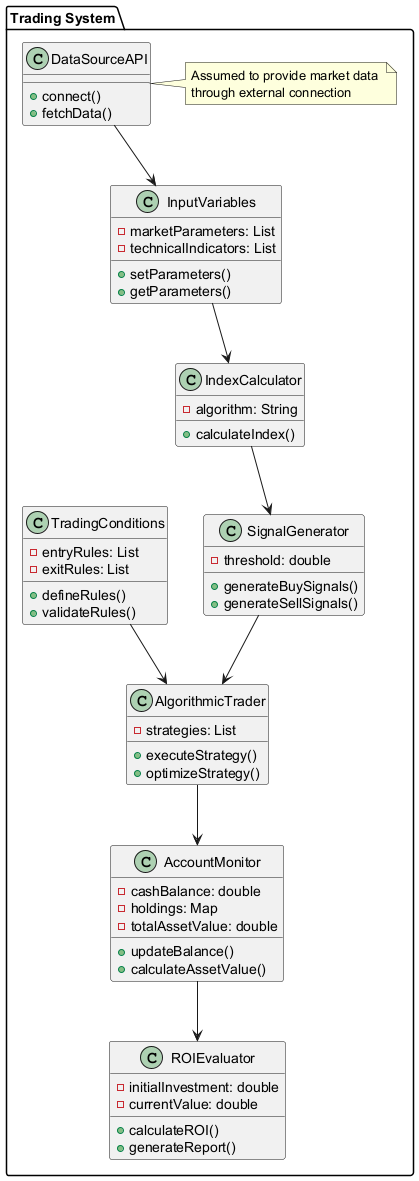

The diagram above was rendered by PlantUML. Its source (embedded in the PNG):
@startuml
package "Trading System" {
  class DataSourceAPI {
    +connect()
    +fetchData()
  }
  
  class InputVariables {
    -marketParameters: List
    -technicalIndicators: List
    +setParameters()
    +getParameters()
  }
  
  class TradingConditions {
    -entryRules: List
    -exitRules: List
    +defineRules()
    +validateRules()
  }
  
  class IndexCalculator {
    -algorithm: String
    +calculateIndex()
  }
  
  class SignalGenerator {
    -threshold: double
    +generateBuySignals()
    +generateSellSignals()
  }
  
  class AlgorithmicTrader {
    -strategies: List
    +executeStrategy()
    +optimizeStrategy()
  }
  
  class AccountMonitor {
    -cashBalance: double
    -holdings: Map
    -totalAssetValue: double
    +updateBalance()
    +calculateAssetValue()
  }
  
  class ROIEvaluator {
    -initialInvestment: double
    -currentValue: double
    +calculateROI()
    +generateReport()
  }
  
  DataSourceAPI --> InputVariables
  InputVariables --> IndexCalculator
  IndexCalculator --> SignalGenerator
  SignalGenerator --> AlgorithmicTrader
  TradingConditions --> AlgorithmicTrader
  AlgorithmicTrader --> AccountMonitor
  AccountMonitor --> ROIEvaluator
  
  note right of DataSourceAPI
    Assumed to provide market data 
    through external connection
  end note
}
@enduml